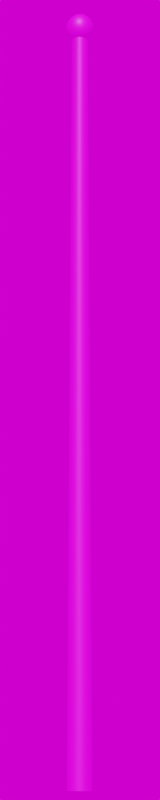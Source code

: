 # Source: Kleine_Glocke_3500.blend  (saved by Blender 3.4.6; exported with 4.5.12 LTS)
import bpy
from mathutils import Matrix  # noqa: F401  (used for matrix-valued properties, if any)

bpy.ops.wm.read_factory_settings(use_empty=True)
scene = bpy.context.scene
scene.name = 'Scene'

# ---- collections
col_collection = bpy.data.collections.new('Collection'); scene.collection.children.link(col_collection)

# ---- images (referenced by path relative to the original .blend; pixels are not part of the script)
import os
ASSET_DIR = os.environ.get("B2B_ASSET_DIR", "")  # directory of the original .blend (textures are referenced by path, not embedded)
HERE = os.path.dirname(os.path.abspath(__file__))  # packed textures are extracted next to this script under _unpacked/

def load_image(name, relpath, width, height, colorspace="sRGB"):
    """Load a texture the original file referenced (path relative to the .blend, or extracted next to this script)."""
    p = next((c for c in (os.path.join(HERE, relpath), os.path.join(ASSET_DIR, relpath)) if relpath and os.path.exists(c)), "")
    if p:
        img = bpy.data.images.load(p, check_existing=True)
        img.name = name
    else:  # same state as the original file: an image datablock whose file is absent (Cycles renders it pink)
        img = bpy.data.images.new(name, width, height)
        img.source = "FILE"
        img.filepath = "//" + (relpath or name)
    img.colorspace_settings.name = colorspace
    return img
img_dunkelgrau_jpg_010 = load_image('dunkelgrau.jpg.010', 'dunkelgrau.jpg', 1024, 1024, 'sRGB')
img_kloofendal_48d_partly_cloudy_puresky_8k_hdr = load_image('kloofendal_48d_partly_cloudy_puresky_8k.hdr', 'kloofendal_48d_partly_cloudy_puresky_8k.hdr', 1024, 1024, 'Linear Rec.709')

# ---- materials (node trees are filled in below, after node groups)
mat_dunkelgrau_011 = bpy.data.materials.new('dunkelgrau.011')
mat_dunkelgrau_011.roughness = 0.5

# ---- material node trees
mat_dunkelgrau_011.use_nodes = True; mat_dunkelgrau_011.node_tree.nodes.clear()
_N = mat_dunkelgrau_011.node_tree.nodes; _L = mat_dunkelgrau_011.node_tree.links
n0 = _N.new('ShaderNodeBsdfPrincipled'); n0.name = 'Principled BSDF'; n0.location = (1200, 0)
n0.distribution = 'GGX'
n0.subsurface_method = 'RANDOM_WALK_SKIN'
n0.inputs[3].default_value = 1.45
n0.inputs[27].default_value = (0.0, 0.0, 0.0, 1.0)
n0.inputs[28].default_value = 1.0
n1 = _N.new('ShaderNodeOutputMaterial'); n1.name = 'Material Output'; n1.location = (1500, 0)
n2 = _N.new('ShaderNodeTexImage'); n2.name = 'Image Texture'; n2.location = (600, 0)
n2.image = img_dunkelgrau_jpg_010
_L.new(n2.outputs[0], n0.inputs[0])
_L.new(n0.outputs[0], n1.inputs[0])
n1.is_active_output = True

# ---- world
world_world = bpy.data.worlds.new('World'); scene.world = world_world
world_world.use_nodes = True; world_world.node_tree.nodes.clear()
_N = world_world.node_tree.nodes; _L = world_world.node_tree.links
n0 = _N.new('ShaderNodeOutputWorld'); n0.name = 'World Output'; n0.location = (300, 300)
n1 = _N.new('ShaderNodeBackground'); n1.name = 'Background'; n1.location = (10, 300)
n2 = _N.new('ShaderNodeTexEnvironment'); n2.name = 'Environment Texture'; n2.location = (-280, 280)
n2.image = img_kloofendal_48d_partly_cloudy_puresky_8k_hdr
_L.new(n1.outputs[0], n0.inputs[0])
_L.new(n2.outputs[0], n1.inputs[0])
n0.is_active_output = True
world_world.color = (0.05088, 0.05088, 0.05088)
world_world.use_sun_shadow = False
world_world.sun_shadow_jitter_overblur = 0.0

# ---- cameras
cam_camera = bpy.data.cameras.new('Camera')
cam_camera.lens = 100.0

# ---- meshes
me_kleine_mastkugel_001 = bpy.data.meshes.new('kleine_Mastkugel.001')
me_kleine_mastkugel_001.from_pydata([(0.0, 0.06005, 3.526), (0.0, 0.065, 3.5), (0.0, 0.06005, 3.474), (0.0, 0.02487, 3.438), (0.009519, 0.02298, 3.562), (0.01759, 0.04246, 3.548), (0.02298, 0.05548, 3.526), (0.02487, 0.06005, 3.5), (0.02298, 0.05548, 3.474), (0.01759, 0.04246, 3.452), (0.009519, 0.02298, 3.438), (0.01759, 0.01759, 3.562), (0.0325, 0.0325, 3.548), (0.04246, 0.04246, 3.526), (0.04596, 0.04596, 3.5), (0.04246, 0.04246, 3.474), (0.0325, 0.0325, 3.452), (0.01759, 0.01759, 3.438), (0.02298, 0.009519, 3.562), (0.04246, 0.01759, 3.548), (0.05548, 0.02298, 3.526), (0.06005, 0.02487, 3.5), (0.05548, 0.02298, 3.474), (0.04246, 0.01759, 3.452), (0.02298, 0.009519, 3.438), (0.02487, 0.0, 3.562), (0.04596, 0.0, 3.548), (0.06005, 0.0, 3.526), (0.065, 0.0, 3.5), (0.06005, 0.0, 3.474), (0.04596, 0.0, 3.452), (0.02487, 0.0, 3.438), (0.02298, -0.009519, 3.562), (0.04246, -0.01759, 3.548), (0.05548, -0.02298, 3.526), (0.06005, -0.02487, 3.5), (0.05548, -0.02298, 3.474), (0.04246, -0.01759, 3.452), (0.02298, -0.009519, 3.438), (0.01759, -0.01759, 3.562), (0.0325, -0.0325, 3.548), (0.04246, -0.04246, 3.526), (0.04596, -0.04596, 3.5), (0.04246, -0.04246, 3.474), (0.0325, -0.0325, 3.452), (0.01759, -0.01759, 3.438), (0.009519, -0.02298, 3.562), (0.01759, -0.04246, 3.548), (0.02298, -0.05548, 3.526), (0.02487, -0.06005, 3.5), (0.02298, -0.05548, 3.474), (0.01759, -0.04246, 3.452), (0.009519, -0.02298, 3.438), (0.0, -0.02487, 3.562), (0.0, -0.04596, 3.548), (0.0, -0.06005, 3.526), (0.0, -0.065, 3.5), (0.0, -0.06005, 3.474), (0.0, -0.04596, 3.452), (0.0, -0.02487, 3.438), (0.0, 0.0, 3.568), (-0.009519, -0.02298, 3.562), (-0.01759, -0.04246, 3.548), (-0.02298, -0.05548, 3.526), (-0.02487, -0.06005, 3.5), (-0.02298, -0.05548, 3.474), (-0.01759, -0.04246, 3.452), (-0.009519, -0.02298, 3.438), (-0.01759, -0.01759, 3.562), (-0.0325, -0.0325, 3.548), (-0.04246, -0.04246, 3.526), (-0.04596, -0.04596, 3.5), (-0.04246, -0.04246, 3.474), (-0.0325, -0.0325, 3.452), (-0.01759, -0.01759, 3.438), (-0.02298, -0.009519, 3.562), (-0.04246, -0.01759, 3.548), (-0.05548, -0.02298, 3.526), (-0.06005, -0.02487, 3.5), (-0.05548, -0.02298, 3.474), (-0.04246, -0.01759, 3.452), (-0.02298, -0.009519, 3.438), (-0.02487, 0.0, 3.562), (-0.04596, 0.0, 3.548), (-0.06005, 0.0, 3.526), (-0.065, 0.0, 3.5), (-0.06005, 0.0, 3.474), (-0.04596, 0.0, 3.452), (-0.02487, 0.0, 3.438), (-0.02298, 0.009519, 3.562), (-0.04246, 0.01759, 3.548), (-0.05548, 0.02298, 3.526), (-0.06005, 0.02487, 3.5), (-0.05548, 0.02298, 3.474), (-0.04246, 0.01759, 3.452), (-0.02298, 0.009519, 3.438), (-0.01759, 0.01759, 3.562), (-0.0325, 0.0325, 3.548), (-0.04246, 0.04246, 3.526), (-0.04596, 0.04596, 3.5), (-0.04246, 0.04246, 3.474), (-0.0325, 0.0325, 3.452), (-0.01759, 0.01759, 3.438), (-0.009519, 0.02298, 3.562), (-0.01759, 0.04246, 3.548), (-0.02298, 0.05548, 3.526), (-0.02487, 0.06005, 3.5), (-0.02298, 0.05548, 3.474), (-0.01759, 0.04246, 3.452), (-0.009519, 0.02298, 3.438), (0.0, 0.02487, 3.562), (0.0, 0.04596, 3.548), (0.0, 0.04596, 3.452)], [], [(1, 8, 2), (111, 6, 0), (110, 60, 4), (112, 8, 9), (0, 7, 1), (111, 4, 5), (112, 10, 3), (8, 16, 9), (6, 14, 7), (4, 12, 5), (10, 16, 17), (7, 15, 8), (5, 13, 6), (4, 60, 11), (11, 19, 12), (16, 24, 17), (15, 21, 22), (12, 20, 13), (11, 60, 18), (16, 22, 23), (13, 21, 14), (23, 31, 24), (22, 28, 29), (19, 27, 20), (18, 60, 25), (22, 30, 23), (20, 28, 21), (18, 26, 19), (25, 60, 32), (29, 37, 30), (27, 35, 28), (25, 33, 26), (31, 37, 38), (28, 36, 29), (27, 33, 34), (36, 44, 37), (34, 42, 35), (32, 40, 33), (37, 45, 38), (35, 43, 36), (33, 41, 34), (32, 60, 39), (45, 51, 52), (43, 49, 50), (41, 47, 48), (39, 60, 46), (44, 50, 51), (41, 49, 42), (39, 47, 40), (49, 57, 50), (47, 55, 48), (46, 60, 53), (50, 58, 51), (48, 56, 49), (46, 54, 47), (51, 59, 52), (57, 66, 58), (55, 64, 56), (53, 62, 54), (58, 67, 59), (56, 65, 57), (55, 62, 63), (53, 60, 61), (63, 71, 64), (62, 68, 69), (66, 74, 67), (64, 72, 65), (63, 69, 70), (61, 60, 68), (65, 73, 66), (73, 81, 74), (72, 78, 79), (69, 77, 70), (68, 60, 75), (72, 80, 73), (70, 78, 71), (68, 76, 69), (77, 83, 84), (75, 60, 82), (79, 87, 80), (77, 85, 78), (75, 83, 76), (80, 88, 81), (79, 85, 86), (86, 94, 87), (84, 92, 85), (83, 89, 90), (88, 94, 95), (85, 93, 86), (83, 91, 84), (82, 60, 89), (89, 97, 90), (94, 102, 95), (93, 99, 100), (90, 98, 91), (89, 60, 96), (93, 101, 94), (91, 99, 92), (101, 109, 102), (99, 107, 100), (97, 105, 98), (96, 60, 103), (101, 107, 108), (98, 106, 99), (97, 103, 104), (103, 60, 110), (107, 112, 108), (106, 0, 1), (103, 111, 104), (108, 3, 109), (106, 2, 107), (104, 0, 105), (1, 7, 8), (111, 5, 6), (112, 2, 8), (0, 6, 7), (111, 110, 4), (112, 9, 10), (8, 15, 16), (6, 13, 14), (4, 11, 12), (10, 9, 16), (7, 14, 15), (5, 12, 13), (11, 18, 19), (16, 23, 24), (15, 14, 21), (12, 19, 20), (16, 15, 22), (13, 20, 21), (23, 30, 31), (22, 21, 28), (19, 26, 27), (22, 29, 30), (20, 27, 28), (18, 25, 26), (29, 36, 37), (27, 34, 35), (25, 32, 33), (31, 30, 37), (28, 35, 36), (27, 26, 33), (36, 43, 44), (34, 41, 42), (32, 39, 40), (37, 44, 45), (35, 42, 43), (33, 40, 41), (45, 44, 51), (43, 42, 49), (41, 40, 47), (44, 43, 50), (41, 48, 49), (39, 46, 47), (49, 56, 57), (47, 54, 55), (50, 57, 58), (48, 55, 56), (46, 53, 54), (51, 58, 59), (57, 65, 66), (55, 63, 64), (53, 61, 62), (58, 66, 67), (56, 64, 65), (55, 54, 62), (63, 70, 71), (62, 61, 68), (66, 73, 74), (64, 71, 72), (63, 62, 69), (65, 72, 73), (73, 80, 81), (72, 71, 78), (69, 76, 77), (72, 79, 80), (70, 77, 78), (68, 75, 76), (77, 76, 83), (79, 86, 87), (77, 84, 85), (75, 82, 83), (80, 87, 88), (79, 78, 85), (86, 93, 94), (84, 91, 92), (83, 82, 89), (88, 87, 94), (85, 92, 93), (83, 90, 91), (89, 96, 97), (94, 101, 102), (93, 92, 99), (90, 97, 98), (93, 100, 101), (91, 98, 99), (101, 108, 109), (99, 106, 107), (97, 104, 105), (101, 100, 107), (98, 105, 106), (97, 96, 103), (107, 2, 112), (106, 105, 0), (103, 110, 111), (108, 112, 3), (106, 1, 2), (104, 111, 0)])
me_kleine_mastkugel_001.polygons.foreach_set('use_smooth', [True] * 208)
_uv = me_kleine_mastkugel_001.uv_layers.new(name='UVMap')
_uv.uv.foreach_set('vector', [1.0, 0.4571, 0.9375, 0.3373, 1.0, 0.3373, 1.0, 0.7164, 0.9375, 0.5832, 1.0, 0.5832, 1.0, 0.8561, 1.061, 1.0, 0.9375, 0.8561, 1.0, 0.2222, 0.9375, 0.3373, 0.9375, 0.2222, 1.0, 0.5832, 0.9375, 0.4571, 1.0, 0.4571, 1.0, 0.7164, 0.9375, 0.8561, 0.9375, 0.7164, 1.0, 0.2222, 0.9375, 0.1103, 1.0, 0.1103, 0.9375, 0.3373, 0.875, 0.2222, 0.9375, 0.2222, 0.9375, 0.5832, 0.875, 0.4571, 0.9375, 0.4571, 0.9375, 0.8561, 0.875, 0.7164, 0.9375, 0.7164, 0.9375, 0.1103, 0.875, 0.2222, 0.875, 0.1103, 0.9375, 0.4571, 0.875, 0.3373, 0.9375, 0.3373, 0.9375, 0.7164, 0.875, 0.5832, 0.9375, 0.5832, 0.9375, 0.8561, 1.061, 1.0, 0.875, 0.8561, 0.875, 0.8561, 0.8125, 0.7164, 0.875, 0.7164, 0.875, 0.2222, 0.8125, 0.1103, 0.875, 0.1103, 0.875, 0.3373, 0.8125, 0.4571, 0.8125, 0.3373, 0.875, 0.7164, 0.8125, 0.5832, 0.875, 0.5832, 0.875, 0.8561, 1.061, 1.0, 0.8125, 0.8561, 0.875, 0.2222, 0.8125, 0.3373, 0.8125, 0.2222, 0.875, 0.5832, 0.8125, 0.4571, 0.875, 0.4571, 0.8125, 0.2222, 0.75, 0.1103, 0.8125, 0.1103, 0.8125, 0.3373, 0.75, 0.4571, 0.75, 0.3373, 0.8125, 0.7164, 0.75, 0.5832, 0.8125, 0.5832, 0.8125, 0.8561, 1.061, 1.0, 0.75, 0.8561, 0.8125, 0.3373, 0.75, 0.2222, 0.8125, 0.2222, 0.8125, 0.5832, 0.75, 0.4571, 0.8125, 0.4571, 0.8125, 0.8561, 0.75, 0.7164, 0.8125, 0.7164, 0.75, 0.8561, 1.061, 1.0, 0.6875, 0.8561, 0.75, 0.3373, 0.6875, 0.2222, 0.75, 0.2222, 0.75, 0.5832, 0.6875, 0.4571, 0.75, 0.4571, 0.75, 0.8561, 0.6875, 0.7164, 0.75, 0.7164, 0.75, 0.1103, 0.6875, 0.2222, 0.6875, 0.1103, 0.75, 0.4571, 0.6875, 0.3373, 0.75, 0.3373, 0.75, 0.5832, 0.6875, 0.7164, 0.6875, 0.5832, 0.6875, 0.3373, 0.625, 0.2222, 0.6875, 0.2222, 0.6875, 0.5832, 0.625, 0.4571, 0.6875, 0.4571, 0.6875, 0.8561, 0.625, 0.7164, 0.6875, 0.7164, 0.6875, 0.2222, 0.625, 0.1103, 0.6875, 0.1103, 0.6875, 0.4571, 0.625, 0.3373, 0.6875, 0.3373, 0.6875, 0.7164, 0.625, 0.5832, 0.6875, 0.5832, 0.6875, 0.8561, 1.061, 1.0, 0.625, 0.8561, 0.625, 0.1103, 0.5625, 0.2222, 0.5625, 0.1103, 0.625, 0.3373, 0.5625, 0.4571, 0.5625, 0.3373, 0.625, 0.5832, 0.5625, 0.7164, 0.5625, 0.5832, 0.625, 0.8561, 1.061, 1.0, 0.5625, 0.8561, 0.625, 0.2222, 0.5625, 0.3373, 0.5625, 0.2222, 0.625, 0.5832, 0.5625, 0.4571, 0.625, 0.4571, 0.625, 0.8561, 0.5625, 0.7164, 0.625, 0.7164, 0.5625, 0.4571, 0.5, 0.3373, 0.5625, 0.3373, 0.5625, 0.7164, 0.5, 0.5832, 0.5625, 0.5832, 0.5625, 0.8561, 1.061, 1.0, 0.5, 0.8561, 0.5625, 0.3373, 0.5, 0.2222, 0.5625, 0.2222, 0.5625, 0.5832, 0.5, 0.4571, 0.5625, 0.4571, 0.5625, 0.8561, 0.5, 0.7164, 0.5625, 0.7164, 0.5625, 0.2222, 0.5, 0.1103, 0.5625, 0.1103, 0.5, 0.3373, 0.4375, 0.2222, 0.5, 0.2222, 0.5, 0.5832, 0.4375, 0.4571, 0.5, 0.4571, 0.5, 0.8561, 0.4375, 0.7164, 0.5, 0.7164, 0.5, 0.2222, 0.4375, 0.1103, 0.5, 0.1103, 0.5, 0.4571, 0.4375, 0.3373, 0.5, 0.3373, 0.5, 0.5832, 0.4375, 0.7164, 0.4375, 0.5832, 0.5, 0.8561, 0.06083, 1.0, 0.4375, 0.8561, 0.4375, 0.5832, 0.375, 0.4571, 0.4375, 0.4571, 0.4375, 0.7164, 0.375, 0.8561, 0.375, 0.7164, 0.4375, 0.2222, 0.375, 0.1103, 0.4375, 0.1103, 0.4375, 0.4571, 0.375, 0.3373, 0.4375, 0.3373, 0.4375, 0.5832, 0.375, 0.7164, 0.375, 0.5832, 0.4375, 0.8561, 0.06083, 1.0, 0.375, 0.8561, 0.4375, 0.3373, 0.375, 0.2222, 0.4375, 0.2222, 0.375, 0.2222, 0.3125, 0.1103, 0.375, 0.1103, 0.375, 0.3373, 0.3125, 0.4571, 0.3125, 0.3373, 0.375, 0.7164, 0.3125, 0.5832, 0.375, 0.5832, 0.375, 0.8561, 0.06083, 1.0, 0.3125, 0.8561, 0.375, 0.3373, 0.3125, 0.2222, 0.375, 0.2222, 0.375, 0.5832, 0.3125, 0.4571, 0.375, 0.4571, 0.375, 0.8561, 0.3125, 0.7164, 0.375, 0.7164, 0.3125, 0.5832, 0.25, 0.7164, 0.25, 0.5832, 0.3125, 0.8561, 0.06083, 1.0, 0.25, 0.8561, 0.3125, 0.3373, 0.25, 0.2222, 0.3125, 0.2222, 0.3125, 0.5832, 0.25, 0.4571, 0.3125, 0.4571, 0.3125, 0.8561, 0.25, 0.7164, 0.3125, 0.7164, 0.3125, 0.2222, 0.25, 0.1103, 0.3125, 0.1103, 0.3125, 0.3373, 0.25, 0.4571, 0.25, 0.3373, 0.25, 0.3373, 0.1875, 0.2222, 0.25, 0.2222, 0.25, 0.5832, 0.1875, 0.4571, 0.25, 0.4571, 0.25, 0.7164, 0.1875, 0.8561, 0.1875, 0.7164, 0.25, 0.1103, 0.1875, 0.2222, 0.1875, 0.1103, 0.25, 0.4571, 0.1875, 0.3373, 0.25, 0.3373, 0.25, 0.7164, 0.1875, 0.5832, 0.25, 0.5832, 0.25, 0.8561, 0.06083, 1.0, 0.1875, 0.8561, 0.1875, 0.8561, 0.125, 0.7164, 0.1875, 0.7164, 0.1875, 0.2222, 0.125, 0.1103, 0.1875, 0.1103, 0.1875, 0.3373, 0.125, 0.4571, 0.125, 0.3373, 0.1875, 0.7164, 0.125, 0.5832, 0.1875, 0.5832, 0.1875, 0.8561, 0.06083, 1.0, 0.125, 0.8561, 0.1875, 0.3373, 0.125, 0.2222, 0.1875, 0.2222, 0.1875, 0.5832, 0.125, 0.4571, 0.1875, 0.4571, 0.125, 0.2222, 0.0625, 0.1103, 0.125, 0.1103, 0.125, 0.4571, 0.0625, 0.3373, 0.125, 0.3373, 0.125, 0.7164, 0.0625, 0.5832, 0.125, 0.5832, 0.125, 0.8561, 0.06083, 1.0, 0.0625, 0.8561, 0.125, 0.2222, 0.0625, 0.3373, 0.0625, 0.2222, 0.125, 0.5832, 0.0625, 0.4571, 0.125, 0.4571, 0.125, 0.7164, 0.0625, 0.8561, 0.0625, 0.7164, 1.062, 0.8561, 1.061, 1.0, 1.0, 0.8561, 1.062, 0.3373, 1.0, 0.2222, 1.062, 0.2222, 0.0625, 0.4571, 0.0, 0.5832, 0.0, 0.4571, 1.062, 0.8561, 1.0, 0.7164, 1.062, 0.7164, 1.062, 0.2222, 1.0, 0.1103, 1.062, 0.1103, 0.0625, 0.4571, 0.0, 0.3373, 0.0625, 0.3373, 1.062, 0.7164, 1.0, 0.5832, 1.062, 0.5832, 1.0, 0.4571, 0.9375, 0.4571, 0.9375, 0.3373, 1.0, 0.7164, 0.9375, 0.7164, 0.9375, 0.5832, 1.0, 0.2222, 1.0, 0.3373, 0.9375, 0.3373, 1.0, 0.5832, 0.9375, 0.5832, 0.9375, 0.4571, 1.0, 0.7164, 1.0, 0.8561, 0.9375, 0.8561, 1.0, 0.2222, 0.9375, 0.2222, 0.9375, 0.1103, 0.9375, 0.3373, 0.875, 0.3373, 0.875, 0.2222, 0.9375, 0.5832, 0.875, 0.5832, 0.875, 0.4571, 0.9375, 0.8561, 0.875, 0.8561, 0.875, 0.7164, 0.9375, 0.1103, 0.9375, 0.2222, 0.875, 0.2222, 0.9375, 0.4571, 0.875, 0.4571, 0.875, 0.3373, 0.9375, 0.7164, 0.875, 0.7164, 0.875, 0.5832, 0.875, 0.8561, 0.8125, 0.8561, 0.8125, 0.7164, 0.875, 0.2222, 0.8125, 0.2222, 0.8125, 0.1103, 0.875, 0.3373, 0.875, 0.4571, 0.8125, 0.4571, 0.875, 0.7164, 0.8125, 0.7164, 0.8125, 0.5832, 0.875, 0.2222, 0.875, 0.3373, 0.8125, 0.3373, 0.875, 0.5832, 0.8125, 0.5832, 0.8125, 0.4571, 0.8125, 0.2222, 0.75, 0.2222, 0.75, 0.1103, 0.8125, 0.3373, 0.8125, 0.4571, 0.75, 0.4571, 0.8125, 0.7164, 0.75, 0.7164, 0.75, 0.5832, 0.8125, 0.3373, 0.75, 0.3373, 0.75, 0.2222, 0.8125, 0.5832, 0.75, 0.5832, 0.75, 0.4571, 0.8125, 0.8561, 0.75, 0.8561, 0.75, 0.7164, 0.75, 0.3373, 0.6875, 0.3373, 0.6875, 0.2222, 0.75, 0.5832, 0.6875, 0.5832, 0.6875, 0.4571, 0.75, 0.8561, 0.6875, 0.8561, 0.6875, 0.7164, 0.75, 0.1103, 0.75, 0.2222, 0.6875, 0.2222, 0.75, 0.4571, 0.6875, 0.4571, 0.6875, 0.3373, 0.75, 0.5832, 0.75, 0.7164, 0.6875, 0.7164, 0.6875, 0.3373, 0.625, 0.3373, 0.625, 0.2222, 0.6875, 0.5832, 0.625, 0.5832, 0.625, 0.4571, 0.6875, 0.8561, 0.625, 0.8561, 0.625, 0.7164, 0.6875, 0.2222, 0.625, 0.2222, 0.625, 0.1103, 0.6875, 0.4571, 0.625, 0.4571, 0.625, 0.3373, 0.6875, 0.7164, 0.625, 0.7164, 0.625, 0.5832, 0.625, 0.1103, 0.625, 0.2222, 0.5625, 0.2222, 0.625, 0.3373, 0.625, 0.4571, 0.5625, 0.4571, 0.625, 0.5832, 0.625, 0.7164, 0.5625, 0.7164, 0.625, 0.2222, 0.625, 0.3373, 0.5625, 0.3373, 0.625, 0.5832, 0.5625, 0.5832, 0.5625, 0.4571, 0.625, 0.8561, 0.5625, 0.8561, 0.5625, 0.7164, 0.5625, 0.4571, 0.5, 0.4571, 0.5, 0.3373, 0.5625, 0.7164, 0.5, 0.7164, 0.5, 0.5832, 0.5625, 0.3373, 0.5, 0.3373, 0.5, 0.2222, 0.5625, 0.5832, 0.5, 0.5832, 0.5, 0.4571, 0.5625, 0.8561, 0.5, 0.8561, 0.5, 0.7164, 0.5625, 0.2222, 0.5, 0.2222, 0.5, 0.1103, 0.5, 0.3373, 0.4375, 0.3373, 0.4375, 0.2222, 0.5, 0.5832, 0.4375, 0.5832, 0.4375, 0.4571, 0.5, 0.8561, 0.4375, 0.8561, 0.4375, 0.7164, 0.5, 0.2222, 0.4375, 0.2222, 0.4375, 0.1103, 0.5, 0.4571, 0.4375, 0.4571, 0.4375, 0.3373, 0.5, 0.5832, 0.5, 0.7164, 0.4375, 0.7164, 0.4375, 0.5832, 0.375, 0.5832, 0.375, 0.4571, 0.4375, 0.7164, 0.4375, 0.8561, 0.375, 0.8561, 0.4375, 0.2222, 0.375, 0.2222, 0.375, 0.1103, 0.4375, 0.4571, 0.375, 0.4571, 0.375, 0.3373, 0.4375, 0.5832, 0.4375, 0.7164, 0.375, 0.7164, 0.4375, 0.3373, 0.375, 0.3373, 0.375, 0.2222, 0.375, 0.2222, 0.3125, 0.2222, 0.3125, 0.1103, 0.375, 0.3373, 0.375, 0.4571, 0.3125, 0.4571, 0.375, 0.7164, 0.3125, 0.7164, 0.3125, 0.5832, 0.375, 0.3373, 0.3125, 0.3373, 0.3125, 0.2222, 0.375, 0.5832, 0.3125, 0.5832, 0.3125, 0.4571, 0.375, 0.8561, 0.3125, 0.8561, 0.3125, 0.7164, 0.3125, 0.5832, 0.3125, 0.7164, 0.25, 0.7164, 0.3125, 0.3373, 0.25, 0.3373, 0.25, 0.2222, 0.3125, 0.5832, 0.25, 0.5832, 0.25, 0.4571, 0.3125, 0.8561, 0.25, 0.8561, 0.25, 0.7164, 0.3125, 0.2222, 0.25, 0.2222, 0.25, 0.1103, 0.3125, 0.3373, 0.3125, 0.4571, 0.25, 0.4571, 0.25, 0.3373, 0.1875, 0.3373, 0.1875, 0.2222, 0.25, 0.5832, 0.1875, 0.5832, 0.1875, 0.4571, 0.25, 0.7164, 0.25, 0.8561, 0.1875, 0.8561, 0.25, 0.1103, 0.25, 0.2222, 0.1875, 0.2222, 0.25, 0.4571, 0.1875, 0.4571, 0.1875, 0.3373, 0.25, 0.7164, 0.1875, 0.7164, 0.1875, 0.5832, 0.1875, 0.8561, 0.125, 0.8561, 0.125, 0.7164, 0.1875, 0.2222, 0.125, 0.2222, 0.125, 0.1103, 0.1875, 0.3373, 0.1875, 0.4571, 0.125, 0.4571, 0.1875, 0.7164, 0.125, 0.7164, 0.125, 0.5832, 0.1875, 0.3373, 0.125, 0.3373, 0.125, 0.2222, 0.1875, 0.5832, 0.125, 0.5832, 0.125, 0.4571, 0.125, 0.2222, 0.0625, 0.2222, 0.0625, 0.1103, 0.125, 0.4571, 0.0625, 0.4571, 0.0625, 0.3373, 0.125, 0.7164, 0.0625, 0.7164, 0.0625, 0.5832, 0.125, 0.2222, 0.125, 0.3373, 0.0625, 0.3373, 0.125, 0.5832, 0.0625, 0.5832, 0.0625, 0.4571, 0.125, 0.7164, 0.125, 0.8561, 0.0625, 0.8561, 1.062, 0.3373, 1.0, 0.3373, 1.0, 0.2222, 0.0625, 0.4571, 0.0625, 0.5832, 0.0, 0.5832, 1.062, 0.8561, 1.0, 0.8561, 1.0, 0.7164, 1.062, 0.2222, 1.0, 0.2222, 1.0, 0.1103, 0.0625, 0.4571, 0.0, 0.4571, 0.0, 0.3373, 1.062, 0.7164, 1.0, 0.7164, 1.0, 0.5832])
me_kleine_mastkugel_001.materials.append(mat_dunkelgrau_011)
me_kleine_mastkugel_001.update()
me_kleine_mastkugel_001.normals_split_custom_set([tuple(v) for v in zip(*[iter([2.569e-07, 1.0, 5.668e-07, 0.3567, 0.8612, -0.362, -5.713e-06, 0.9322, -0.362, 3.303e-06, 0.7322, 0.6811, 0.3567, 0.8612, 0.3621, -5.414e-08, 0.9322, 0.362, 2.293e-07, 0.4163, 0.9092, -6.19e-09, -1.238e-09, 1.0, 0.1593, 0.3845, 0.9093, -1.829e-06, 0.7321, -0.6812, 0.3567, 0.8612, -0.362, 0.2802, 0.6764, -0.6811, -5.414e-08, 0.9322, 0.362, 0.3827, 0.9239, -1.834e-06, 2.569e-07, 1.0, 5.668e-07, 3.303e-06, 0.7322, 0.6811, 0.1593, 0.3845, 0.9093, 0.2802, 0.6764, 0.6812, -1.829e-06, 0.7321, -0.6812, 0.2183, 0.5271, -0.8213, -9.838e-06, 0.5705, -0.8213, 0.3567, 0.8612, -0.362, 0.5177, 0.5177, -0.6811, 0.2802, 0.6764, -0.6811, 0.3567, 0.8612, 0.3621, 0.7071, 0.7071, -3.648e-06, 0.3827, 0.9239, -1.834e-06, 0.1593, 0.3845, 0.9093, 0.5177, 0.5177, 0.6812, 0.2802, 0.6764, 0.6812, 0.2183, 0.5271, -0.8213, 0.5177, 0.5177, -0.6811, 0.4034, 0.4034, -0.8213, 0.3827, 0.9239, -1.834e-06, 0.6591, 0.6591, -0.362, 0.3567, 0.8612, -0.362, 0.2802, 0.6764, 0.6812, 0.6592, 0.6591, 0.362, 0.3567, 0.8612, 0.3621, 0.1593, 0.3845, 0.9093, -6.19e-09, -1.238e-09, 1.0, 0.2944, 0.2944, 0.9092, 0.2944, 0.2944, 0.9092, 0.6765, 0.2802, 0.6811, 0.5177, 0.5177, 0.6812, 0.5177, 0.5177, -0.6811, 0.5271, 0.2183, -0.8213, 0.4034, 0.4034, -0.8213, 0.6591, 0.6591, -0.362, 0.9239, 0.3827, -1.39e-06, 0.8612, 0.3567, -0.3621, 0.5177, 0.5177, 0.6812, 0.8612, 0.3567, 0.3621, 0.6592, 0.6591, 0.362, 0.2944, 0.2944, 0.9092, -6.19e-09, -1.238e-09, 1.0, 0.3846, 0.1593, 0.9092, 0.5177, 0.5177, -0.6811, 0.8612, 0.3567, -0.3621, 0.6764, 0.2802, -0.6811, 0.6592, 0.6591, 0.362, 0.9239, 0.3827, -1.39e-06, 0.7071, 0.7071, -3.648e-06, 0.6764, 0.2802, -0.6811, 0.5705, 3.009e-07, -0.8213, 0.5271, 0.2183, -0.8213, 0.8612, 0.3567, -0.3621, 1.0, -1.521e-06, 6.348e-07, 0.9322, 6.294e-09, -0.362, 0.6765, 0.2802, 0.6811, 0.9322, -3.968e-06, 0.362, 0.8612, 0.3567, 0.3621, 0.3846, 0.1593, 0.9092, -6.19e-09, -1.238e-09, 1.0, 0.4162, -1.101e-06, 0.9093, 0.8612, 0.3567, -0.3621, 0.7322, 3.225e-06, -0.6811, 0.6764, 0.2802, -0.6811, 0.8612, 0.3567, 0.3621, 1.0, -1.521e-06, 6.348e-07, 0.9239, 0.3827, -1.39e-06, 0.3846, 0.1593, 0.9092, 0.7322, -1.593e-06, 0.6811, 0.6765, 0.2802, 0.6811, 0.4162, -1.101e-06, 0.9093, -6.19e-09, -1.238e-09, 1.0, 0.3846, -0.1593, 0.9092, 0.9322, 6.294e-09, -0.362, 0.6765, -0.2802, -0.6811, 0.7322, 3.225e-06, -0.6811, 0.9322, -3.968e-06, 0.362, 0.9239, -0.3827, -3.537e-06, 1.0, -1.521e-06, 6.348e-07, 0.4162, -1.101e-06, 0.9093, 0.6765, -0.2802, 0.6811, 0.7322, -1.593e-06, 0.6811, 0.5705, 3.009e-07, -0.8213, 0.6765, -0.2802, -0.6811, 0.5271, -0.2183, -0.8213, 1.0, -1.521e-06, 6.348e-07, 0.8612, -0.3567, -0.3621, 0.9322, 6.294e-09, -0.362, 0.9322, -3.968e-06, 0.362, 0.6765, -0.2802, 0.6811, 0.8612, -0.3567, 0.3622, 0.8612, -0.3567, -0.3621, 0.5177, -0.5177, -0.6811, 0.6765, -0.2802, -0.6811, 0.8612, -0.3567, 0.3622, 0.7071, -0.7071, -3.527e-06, 0.9239, -0.3827, -3.537e-06, 0.3846, -0.1593, 0.9092, 0.5177, -0.5177, 0.6812, 0.6765, -0.2802, 0.6811, 0.6765, -0.2802, -0.6811, 0.4034, -0.4034, -0.8213, 0.5271, -0.2183, -0.8213, 0.9239, -0.3827, -3.537e-06, 0.6592, -0.6592, -0.3619, 0.8612, -0.3567, -0.3621, 0.6765, -0.2802, 0.6811, 0.6592, -0.6592, 0.362, 0.8612, -0.3567, 0.3622, 0.3846, -0.1593, 0.9092, -6.19e-09, -1.238e-09, 1.0, 0.2944, -0.2944, 0.9092, 0.4034, -0.4034, -0.8213, 0.2802, -0.6765, -0.6811, 0.2183, -0.5271, -0.8213, 0.6592, -0.6592, -0.3619, 0.3827, -0.9239, -3.723e-06, 0.3567, -0.8612, -0.3621, 0.6592, -0.6592, 0.362, 0.2802, -0.6765, 0.6811, 0.3567, -0.8612, 0.3621, 0.2944, -0.2944, 0.9092, -6.19e-09, -1.238e-09, 1.0, 0.1593, -0.3846, 0.9093, 0.5177, -0.5177, -0.6811, 0.3567, -0.8612, -0.3621, 0.2802, -0.6765, -0.6811, 0.6592, -0.6592, 0.362, 0.3827, -0.9239, -3.723e-06, 0.7071, -0.7071, -3.527e-06, 0.2944, -0.2944, 0.9092, 0.2802, -0.6765, 0.6811, 0.5177, -0.5177, 0.6812, 0.3827, -0.9239, -3.723e-06, 3.989e-06, -0.9322, -0.362, 0.3567, -0.8612, -0.3621, 0.2802, -0.6765, 0.6811, -3.81e-06, -0.9322, 0.362, 0.3567, -0.8612, 0.3621, 0.1593, -0.3846, 0.9093, -6.19e-09, -1.238e-09, 1.0, -1.223e-06, -0.4162, 0.9093, 0.3567, -0.8612, -0.3621, 4.974e-06, -0.7322, -0.6811, 0.2802, -0.6765, -0.6811, 0.3567, -0.8612, 0.3621, 5.038e-09, -1.0, -2.015e-08, 0.3827, -0.9239, -3.723e-06, 0.1593, -0.3846, 0.9093, -1.869e-06, -0.7322, 0.6811, 0.2802, -0.6765, 0.6811, 0.2802, -0.6765, -0.6811, 9.838e-06, -0.5705, -0.8213, 0.2183, -0.5271, -0.8213, 3.989e-06, -0.9322, -0.362, -0.2802, -0.6765, -0.6811, 4.974e-06, -0.7322, -0.6811, -3.81e-06, -0.9322, 0.362, -0.3827, -0.9239, -1.834e-06, 5.038e-09, -1.0, -2.015e-08, -1.223e-06, -0.4162, 0.9093, -0.2802, -0.6764, 0.6811, -1.869e-06, -0.7322, 0.6811, 4.974e-06, -0.7322, -0.6811, -0.2183, -0.5271, -0.8213, 9.838e-06, -0.5705, -0.8213, 5.038e-09, -1.0, -2.015e-08, -0.3567, -0.8612, -0.3621, 3.989e-06, -0.9322, -0.362, -3.81e-06, -0.9322, 0.362, -0.2802, -0.6764, 0.6811, -0.3567, -0.8612, 0.362, -1.223e-06, -0.4162, 0.9093, -6.19e-09, -1.238e-09, 1.0, -0.1593, -0.3846, 0.9092, -0.3567, -0.8612, 0.362, -0.7071, -0.7071, -3.648e-06, -0.3827, -0.9239, -1.834e-06, -0.2802, -0.6764, 0.6811, -0.2944, -0.2944, 0.9092, -0.5177, -0.5177, 0.6811, -0.2802, -0.6765, -0.6811, -0.4034, -0.4034, -0.8213, -0.2183, -0.5271, -0.8213, -0.3827, -0.9239, -1.834e-06, -0.6591, -0.6591, -0.362, -0.3567, -0.8612, -0.3621, -0.3567, -0.8612, 0.362, -0.5177, -0.5177, 0.6811, -0.6592, -0.6592, 0.362, -0.1593, -0.3846, 0.9092, -6.19e-09, -1.238e-09, 1.0, -0.2944, -0.2944, 0.9092, -0.3567, -0.8612, -0.3621, -0.5177, -0.5177, -0.6812, -0.2802, -0.6765, -0.6811, -0.5177, -0.5177, -0.6812, -0.5271, -0.2183, -0.8213, -0.4034, -0.4034, -0.8213, -0.6591, -0.6591, -0.362, -0.9239, -0.3827, -1.39e-06, -0.8612, -0.3567, -0.3622, -0.5177, -0.5177, 0.6811, -0.8612, -0.3567, 0.362, -0.6592, -0.6592, 0.362, -0.2944, -0.2944, 0.9092, -6.19e-09, -1.238e-09, 1.0, -0.3846, -0.1593, 0.9092, -0.6591, -0.6591, -0.362, -0.6765, -0.2802, -0.6811, -0.5177, -0.5177, -0.6812, -0.6592, -0.6592, 0.362, -0.9239, -0.3827, -1.39e-06, -0.7071, -0.7071, -3.648e-06, -0.2944, -0.2944, 0.9092, -0.6765, -0.2802, 0.6811, -0.5177, -0.5177, 0.6811, -0.8612, -0.3567, 0.362, -0.7322, 2.711e-07, 0.6811, -0.9322, 3.971e-06, 0.3621, -0.3846, -0.1593, 0.9092, -6.19e-09, -1.238e-09, 1.0, -0.4163, -3.277e-08, 0.9092, -0.8612, -0.3567, -0.3622, -0.7322, -3.225e-06, -0.6811, -0.6765, -0.2802, -0.6811, -0.8612, -0.3567, 0.362, -1.0, 1.521e-06, 6.222e-07, -0.9239, -0.3827, -1.39e-06, -0.3846, -0.1593, 0.9092, -0.7322, 2.711e-07, 0.6811, -0.6765, -0.2802, 0.6811, -0.6765, -0.2802, -0.6811, -0.5705, -3.009e-07, -0.8213, -0.5271, -0.2183, -0.8213, -0.8612, -0.3567, -0.3622, -1.0, 1.521e-06, 6.222e-07, -0.9322, -6.294e-09, -0.362, -0.9322, -6.294e-09, -0.362, -0.6765, 0.2802, -0.6811, -0.7322, -3.225e-06, -0.6811, -0.9322, 3.971e-06, 0.3621, -0.9239, 0.3827, 2e-06, -1.0, 1.521e-06, 6.222e-07, -0.7322, 2.711e-07, 0.6811, -0.3845, 0.1593, 0.9093, -0.6765, 0.2802, 0.6811, -0.5705, -3.009e-07, -0.8213, -0.6765, 0.2802, -0.6811, -0.5271, 0.2183, -0.8213, -1.0, 1.521e-06, 6.222e-07, -0.8612, 0.3567, -0.3621, -0.9322, -6.294e-09, -0.362, -0.7322, 2.711e-07, 0.6811, -0.8612, 0.3567, 0.3621, -0.9322, 3.971e-06, 0.3621, -0.4163, -3.277e-08, 0.9092, -6.19e-09, -1.238e-09, 1.0, -0.3845, 0.1593, 0.9093, -0.3845, 0.1593, 0.9093, -0.5177, 0.5177, 0.6812, -0.6765, 0.2802, 0.6811, -0.6765, 0.2802, -0.6811, -0.4034, 0.4034, -0.8213, -0.5271, 0.2183, -0.8213, -0.8612, 0.3567, -0.3621, -0.7071, 0.7071, 2.824e-06, -0.6591, 0.6591, -0.3621, -0.6765, 0.2802, 0.6811, -0.6591, 0.6591, 0.3621, -0.8612, 0.3567, 0.3621, -0.3845, 0.1593, 0.9093, -6.19e-09, -1.238e-09, 1.0, -0.2944, 0.2944, 0.9092, -0.8612, 0.3567, -0.3621, -0.5177, 0.5177, -0.6812, -0.6765, 0.2802, -0.6811, -0.8612, 0.3567, 0.3621, -0.7071, 0.7071, 2.824e-06, -0.9239, 0.3827, 2e-06, -0.5177, 0.5177, -0.6812, -0.2183, 0.5271, -0.8213, -0.4034, 0.4034, -0.8213, -0.7071, 0.7071, 2.824e-06, -0.3567, 0.8612, -0.3622, -0.6591, 0.6591, -0.3621, -0.5177, 0.5177, 0.6812, -0.3567, 0.8612, 0.3621, -0.6591, 0.6591, 0.3621, -0.2944, 0.2944, 0.9092, -6.19e-09, -1.238e-09, 1.0, -0.1593, 0.3846, 0.9092, -0.5177, 0.5177, -0.6812, -0.3567, 0.8612, -0.3622, -0.2802, 0.6764, -0.6811, -0.6591, 0.6591, 0.3621, -0.3827, 0.9239, 5.839e-06, -0.7071, 0.7071, 2.824e-06, -0.5177, 0.5177, 0.6812, -0.1593, 0.3846, 0.9092, -0.2802, 0.6765, 0.6811, -0.1593, 0.3846, 0.9092, -6.19e-09, -1.238e-09, 1.0, 2.293e-07, 0.4163, 0.9092, -0.3567, 0.8612, -0.3622, -1.829e-06, 0.7321, -0.6812, -0.2802, 0.6764, -0.6811, -0.3827, 0.9239, 5.839e-06, -5.414e-08, 0.9322, 0.362, 2.569e-07, 1.0, 5.668e-07, -0.1593, 0.3846, 0.9092, 3.303e-06, 0.7322, 0.6811, -0.2802, 0.6765, 0.6811, -0.2802, 0.6764, -0.6811, -9.838e-06, 0.5705, -0.8213, -0.2183, 0.5271, -0.8213, -0.3827, 0.9239, 5.839e-06, -5.713e-06, 0.9322, -0.362, -0.3567, 0.8612, -0.3622, -0.2802, 0.6765, 0.6811, -5.414e-08, 0.9322, 0.362, -0.3567, 0.8612, 0.3621, 2.569e-07, 1.0, 5.668e-07, 0.3827, 0.9239, -1.834e-06, 0.3567, 0.8612, -0.362, 3.303e-06, 0.7322, 0.6811, 0.2802, 0.6764, 0.6812, 0.3567, 0.8612, 0.3621, -1.829e-06, 0.7321, -0.6812, -5.713e-06, 0.9322, -0.362, 0.3567, 0.8612, -0.362, -5.414e-08, 0.9322, 0.362, 0.3567, 0.8612, 0.3621, 0.3827, 0.9239, -1.834e-06, 3.303e-06, 0.7322, 0.6811, 2.293e-07, 0.4163, 0.9092, 0.1593, 0.3845, 0.9093, -1.829e-06, 0.7321, -0.6812, 0.2802, 0.6764, -0.6811, 0.2183, 0.5271, -0.8213, 0.3567, 0.8612, -0.362, 0.6591, 0.6591, -0.362, 0.5177, 0.5177, -0.6811, 0.3567, 0.8612, 0.3621, 0.6592, 0.6591, 0.362, 0.7071, 0.7071, -3.648e-06, 0.1593, 0.3845, 0.9093, 0.2944, 0.2944, 0.9092, 0.5177, 0.5177, 0.6812, 0.2183, 0.5271, -0.8213, 0.2802, 0.6764, -0.6811, 0.5177, 0.5177, -0.6811, 0.3827, 0.9239, -1.834e-06, 0.7071, 0.7071, -3.648e-06, 0.6591, 0.6591, -0.362, 0.2802, 0.6764, 0.6812, 0.5177, 0.5177, 0.6812, 0.6592, 0.6591, 0.362, 0.2944, 0.2944, 0.9092, 0.3846, 0.1593, 0.9092, 0.6765, 0.2802, 0.6811, 0.5177, 0.5177, -0.6811, 0.6764, 0.2802, -0.6811, 0.5271, 0.2183, -0.8213, 0.6591, 0.6591, -0.362, 0.7071, 0.7071, -3.648e-06, 0.9239, 0.3827, -1.39e-06, 0.5177, 0.5177, 0.6812, 0.6765, 0.2802, 0.6811, 0.8612, 0.3567, 0.3621, 0.5177, 0.5177, -0.6811, 0.6591, 0.6591, -0.362, 0.8612, 0.3567, -0.3621, 0.6592, 0.6591, 0.362, 0.8612, 0.3567, 0.3621, 0.9239, 0.3827, -1.39e-06, 0.6764, 0.2802, -0.6811, 0.7322, 3.225e-06, -0.6811, 0.5705, 3.009e-07, -0.8213, 0.8612, 0.3567, -0.3621, 0.9239, 0.3827, -1.39e-06, 1.0, -1.521e-06, 6.348e-07, 0.6765, 0.2802, 0.6811, 0.7322, -1.593e-06, 0.6811, 0.9322, -3.968e-06, 0.362, 0.8612, 0.3567, -0.3621, 0.9322, 6.294e-09, -0.362, 0.7322, 3.225e-06, -0.6811, 0.8612, 0.3567, 0.3621, 0.9322, -3.968e-06, 0.362, 1.0, -1.521e-06, 6.348e-07, 0.3846, 0.1593, 0.9092, 0.4162, -1.101e-06, 0.9093, 0.7322, -1.593e-06, 0.6811, 0.9322, 6.294e-09, -0.362, 0.8612, -0.3567, -0.3621, 0.6765, -0.2802, -0.6811, 0.9322, -3.968e-06, 0.362, 0.8612, -0.3567, 0.3622, 0.9239, -0.3827, -3.537e-06, 0.4162, -1.101e-06, 0.9093, 0.3846, -0.1593, 0.9092, 0.6765, -0.2802, 0.6811, 0.5705, 3.009e-07, -0.8213, 0.7322, 3.225e-06, -0.6811, 0.6765, -0.2802, -0.6811, 1.0, -1.521e-06, 6.348e-07, 0.9239, -0.3827, -3.537e-06, 0.8612, -0.3567, -0.3621, 0.9322, -3.968e-06, 0.362, 0.7322, -1.593e-06, 0.6811, 0.6765, -0.2802, 0.6811, 0.8612, -0.3567, -0.3621, 0.6592, -0.6592, -0.3619, 0.5177, -0.5177, -0.6811, 0.8612, -0.3567, 0.3622, 0.6592, -0.6592, 0.362, 0.7071, -0.7071, -3.527e-06, 0.3846, -0.1593, 0.9092, 0.2944, -0.2944, 0.9092, 0.5177, -0.5177, 0.6812, 0.6765, -0.2802, -0.6811, 0.5177, -0.5177, -0.6811, 0.4034, -0.4034, -0.8213, 0.9239, -0.3827, -3.537e-06, 0.7071, -0.7071, -3.527e-06, 0.6592, -0.6592, -0.3619, 0.6765, -0.2802, 0.6811, 0.5177, -0.5177, 0.6812, 0.6592, -0.6592, 0.362, 0.4034, -0.4034, -0.8213, 0.5177, -0.5177, -0.6811, 0.2802, -0.6765, -0.6811, 0.6592, -0.6592, -0.3619, 0.7071, -0.7071, -3.527e-06, 0.3827, -0.9239, -3.723e-06, 0.6592, -0.6592, 0.362, 0.5177, -0.5177, 0.6812, 0.2802, -0.6765, 0.6811, 0.5177, -0.5177, -0.6811, 0.6592, -0.6592, -0.3619, 0.3567, -0.8612, -0.3621, 0.6592, -0.6592, 0.362, 0.3567, -0.8612, 0.3621, 0.3827, -0.9239, -3.723e-06, 0.2944, -0.2944, 0.9092, 0.1593, -0.3846, 0.9093, 0.2802, -0.6765, 0.6811, 0.3827, -0.9239, -3.723e-06, 5.038e-09, -1.0, -2.015e-08, 3.989e-06, -0.9322, -0.362, 0.2802, -0.6765, 0.6811, -1.869e-06, -0.7322, 0.6811, -3.81e-06, -0.9322, 0.362, 0.3567, -0.8612, -0.3621, 3.989e-06, -0.9322, -0.362, 4.974e-06, -0.7322, -0.6811, 0.3567, -0.8612, 0.3621, -3.81e-06, -0.9322, 0.362, 5.038e-09, -1.0, -2.015e-08, 0.1593, -0.3846, 0.9093, -1.223e-06, -0.4162, 0.9093, -1.869e-06, -0.7322, 0.6811, 0.2802, -0.6765, -0.6811, 4.974e-06, -0.7322, -0.6811, 9.838e-06, -0.5705, -0.8213, 3.989e-06, -0.9322, -0.362, -0.3567, -0.8612, -0.3621, -0.2802, -0.6765, -0.6811, -3.81e-06, -0.9322, 0.362, -0.3567, -0.8612, 0.362, -0.3827, -0.9239, -1.834e-06, -1.223e-06, -0.4162, 0.9093, -0.1593, -0.3846, 0.9092, -0.2802, -0.6764, 0.6811, 4.974e-06, -0.7322, -0.6811, -0.2802, -0.6765, -0.6811, -0.2183, -0.5271, -0.8213, 5.038e-09, -1.0, -2.015e-08, -0.3827, -0.9239, -1.834e-06, -0.3567, -0.8612, -0.3621, -3.81e-06, -0.9322, 0.362, -1.869e-06, -0.7322, 0.6811, -0.2802, -0.6764, 0.6811, -0.3567, -0.8612, 0.362, -0.6592, -0.6592, 0.362, -0.7071, -0.7071, -3.648e-06, -0.2802, -0.6764, 0.6811, -0.1593, -0.3846, 0.9092, -0.2944, -0.2944, 0.9092, -0.2802, -0.6765, -0.6811, -0.5177, -0.5177, -0.6812, -0.4034, -0.4034, -0.8213, -0.3827, -0.9239, -1.834e-06, -0.7071, -0.7071, -3.648e-06, -0.6591, -0.6591, -0.362, -0.3567, -0.8612, 0.362, -0.2802, -0.6764, 0.6811, -0.5177, -0.5177, 0.6811, -0.3567, -0.8612, -0.3621, -0.6591, -0.6591, -0.362, -0.5177, -0.5177, -0.6812, -0.5177, -0.5177, -0.6812, -0.6765, -0.2802, -0.6811, -0.5271, -0.2183, -0.8213, -0.6591, -0.6591, -0.362, -0.7071, -0.7071, -3.648e-06, -0.9239, -0.3827, -1.39e-06, -0.5177, -0.5177, 0.6811, -0.6765, -0.2802, 0.6811, -0.8612, -0.3567, 0.362, -0.6591, -0.6591, -0.362, -0.8612, -0.3567, -0.3622, -0.6765, -0.2802, -0.6811, -0.6592, -0.6592, 0.362, -0.8612, -0.3567, 0.362, -0.9239, -0.3827, -1.39e-06, -0.2944, -0.2944, 0.9092, -0.3846, -0.1593, 0.9092, -0.6765, -0.2802, 0.6811, -0.8612, -0.3567, 0.362, -0.6765, -0.2802, 0.6811, -0.7322, 2.711e-07, 0.6811, -0.8612, -0.3567, -0.3622, -0.9322, -6.294e-09, -0.362, -0.7322, -3.225e-06, -0.6811, -0.8612, -0.3567, 0.362, -0.9322, 3.971e-06, 0.3621, -1.0, 1.521e-06, 6.222e-07, -0.3846, -0.1593, 0.9092, -0.4163, -3.277e-08, 0.9092, -0.7322, 2.711e-07, 0.6811, -0.6765, -0.2802, -0.6811, -0.7322, -3.225e-06, -0.6811, -0.5705, -3.009e-07, -0.8213, -0.8612, -0.3567, -0.3622, -0.9239, -0.3827, -1.39e-06, -1.0, 1.521e-06, 6.222e-07, -0.9322, -6.294e-09, -0.362, -0.8612, 0.3567, -0.3621, -0.6765, 0.2802, -0.6811, -0.9322, 3.971e-06, 0.3621, -0.8612, 0.3567, 0.3621, -0.9239, 0.3827, 2e-06, -0.7322, 2.711e-07, 0.6811, -0.4163, -3.277e-08, 0.9092, -0.3845, 0.1593, 0.9093, -0.5705, -3.009e-07, -0.8213, -0.7322, -3.225e-06, -0.6811, -0.6765, 0.2802, -0.6811, -1.0, 1.521e-06, 6.222e-07, -0.9239, 0.3827, 2e-06, -0.8612, 0.3567, -0.3621, -0.7322, 2.711e-07, 0.6811, -0.6765, 0.2802, 0.6811, -0.8612, 0.3567, 0.3621, -0.3845, 0.1593, 0.9093, -0.2944, 0.2944, 0.9092, -0.5177, 0.5177, 0.6812, -0.6765, 0.2802, -0.6811, -0.5177, 0.5177, -0.6812, -0.4034, 0.4034, -0.8213, -0.8612, 0.3567, -0.3621, -0.9239, 0.3827, 2e-06, -0.7071, 0.7071, 2.824e-06, -0.6765, 0.2802, 0.6811, -0.5177, 0.5177, 0.6812, -0.6591, 0.6591, 0.3621, -0.8612, 0.3567, -0.3621, -0.6591, 0.6591, -0.3621, -0.5177, 0.5177, -0.6812, -0.8612, 0.3567, 0.3621, -0.6591, 0.6591, 0.3621, -0.7071, 0.7071, 2.824e-06, -0.5177, 0.5177, -0.6812, -0.2802, 0.6764, -0.6811, -0.2183, 0.5271, -0.8213, -0.7071, 0.7071, 2.824e-06, -0.3827, 0.9239, 5.839e-06, -0.3567, 0.8612, -0.3622, -0.5177, 0.5177, 0.6812, -0.2802, 0.6765, 0.6811, -0.3567, 0.8612, 0.3621, -0.5177, 0.5177, -0.6812, -0.6591, 0.6591, -0.3621, -0.3567, 0.8612, -0.3622, -0.6591, 0.6591, 0.3621, -0.3567, 0.8612, 0.3621, -0.3827, 0.9239, 5.839e-06, -0.5177, 0.5177, 0.6812, -0.2944, 0.2944, 0.9092, -0.1593, 0.3846, 0.9092, -0.3567, 0.8612, -0.3622, -5.713e-06, 0.9322, -0.362, -1.829e-06, 0.7321, -0.6812, -0.3827, 0.9239, 5.839e-06, -0.3567, 0.8612, 0.3621, -5.414e-08, 0.9322, 0.362, -0.1593, 0.3846, 0.9092, 2.293e-07, 0.4163, 0.9092, 3.303e-06, 0.7322, 0.6811, -0.2802, 0.6764, -0.6811, -1.829e-06, 0.7321, -0.6812, -9.838e-06, 0.5705, -0.8213, -0.3827, 0.9239, 5.839e-06, 2.569e-07, 1.0, 5.668e-07, -5.713e-06, 0.9322, -0.362, -0.2802, 0.6765, 0.6811, 3.303e-06, 0.7322, 0.6811, -5.414e-08, 0.9322, 0.362])] * 3)])
me_mast_3_5m_metalogalva = bpy.data.meshes.new('Mast_3,5m_Metalogalva')
me_mast_3_5m_metalogalva.from_pydata([(0.0, 0.038, 3.5), (0.0, 0.058, 0.0), (-0.01454, 0.03511, 3.5), (-0.0222, 0.05359, 0.0), (-0.02687, 0.02687, 3.5), (-0.04101, 0.04101, 0.0), (-0.03511, 0.01454, 3.5), (-0.05359, 0.0222, 0.0), (-0.038, 0.0, 3.5), (-0.058, 0.0, 0.0), (-0.03511, -0.01454, 3.5), (-0.05359, -0.0222, 0.0), (-0.02687, -0.02687, 3.5), (-0.04101, -0.04101, 0.0), (-0.01454, -0.03511, 3.5), (-0.0222, -0.05359, 0.0), (0.0, -0.038, 3.5), (0.0, -0.058, 0.0), (0.01454, -0.03511, 3.5), (0.0222, -0.05359, 0.0), (0.02687, -0.02687, 3.5), (0.04101, -0.04101, 0.0), (0.03511, -0.01454, 3.5), (0.05359, -0.0222, 0.0), (0.038, 0.0, 3.5), (0.058, 0.0, 0.0), (0.03511, 0.01454, 3.5), (0.05359, 0.0222, 0.0), (0.02687, 0.02687, 3.5), (0.04101, 0.04101, 0.0), (0.01454, 0.03511, 3.5), (0.0222, 0.05359, 0.0)], [], [(1, 2, 0), (3, 4, 2), (5, 6, 4), (7, 8, 6), (9, 10, 8), (11, 12, 10), (13, 14, 12), (15, 16, 14), (17, 18, 16), (19, 20, 18), (21, 22, 20), (23, 24, 22), (25, 26, 24), (27, 28, 26), (29, 30, 28), (31, 0, 30), (1, 3, 2), (3, 5, 4), (5, 7, 6), (7, 9, 8), (9, 11, 10), (11, 13, 12), (13, 15, 14), (15, 17, 16), (17, 19, 18), (19, 21, 20), (21, 23, 22), (23, 25, 24), (25, 27, 26), (27, 29, 28), (29, 31, 30), (31, 1, 0)])
me_mast_3_5m_metalogalva.polygons.foreach_set('use_smooth', [True] * 32)
_uv = me_mast_3_5m_metalogalva.uv_layers.new(name='UVMap')
_uv.uv.foreach_set('vector', [0.0, 0.0, 0.0625, 3.5, 0.0, 3.5, 0.0625, 0.0, 0.125, 3.5, 0.0625, 3.5, 0.125, 0.0, 0.1875, 3.5, 0.125, 3.5, 0.1875, 0.0, 0.25, 3.5, 0.1875, 3.5, 0.25, 0.0, 0.3125, 3.5, 0.25, 3.5, 0.3125, 0.0, 0.375, 3.5, 0.3125, 3.5, 0.375, 0.0, 0.4375, 3.5, 0.375, 3.5, 0.4375, 0.0, 0.5, 3.5, 0.4375, 3.5, 0.5, 0.0, 0.5625, 3.5, 0.5, 3.5, 0.5625, 0.0, 0.625, 3.5, 0.5625, 3.5, 0.625, 0.0, 0.6875, 3.5, 0.625, 3.5, 0.6875, 0.0, 0.75, 3.5, 0.6875, 3.5, 0.75, 0.0, 0.8125, 3.5, 0.75, 3.5, 0.8125, 0.0, 0.875, 3.5, 0.8125, 3.5, 0.875, 0.0, 0.9375, 3.5, 0.875, 3.5, 0.9375, 0.0, 1.0, 3.5, 0.9375, 3.5, 0.0, 0.0, 0.0625, 0.0, 0.0625, 3.5, 0.0625, 0.0, 0.125, 0.0, 0.125, 3.5, 0.125, 0.0, 0.1875, 0.0, 0.1875, 3.5, 0.1875, 0.0, 0.25, 0.0, 0.25, 3.5, 0.25, 0.0, 0.3125, 0.0, 0.3125, 3.5, 0.3125, 0.0, 0.375, 0.0, 0.375, 3.5, 0.375, 0.0, 0.4375, 0.0, 0.4375, 3.5, 0.4375, 0.0, 0.5, 0.0, 0.5, 3.5, 0.5, 0.0, 0.5625, 0.0, 0.5625, 3.5, 0.5625, 0.0, 0.625, 0.0, 0.625, 3.5, 0.625, 0.0, 0.6875, 0.0, 0.6875, 3.5, 0.6875, 0.0, 0.75, 0.0, 0.75, 3.5, 0.75, 0.0, 0.8125, 0.0, 0.8125, 3.5, 0.8125, 0.0, 0.875, 0.0, 0.875, 3.5, 0.875, 0.0, 0.9375, 0.0, 0.9375, 3.5, 0.9375, 0.0, 1.0, 0.0, 1.0, 3.5])
me_mast_3_5m_metalogalva.materials.append(mat_dunkelgrau_011)
me_mast_3_5m_metalogalva.update()
me_mast_3_5m_metalogalva.normals_split_custom_set([tuple(v) for v in zip(*[iter([1.645e-07, 1.0, 0.005714, -0.3827, 0.9239, 0.005714, -6.766e-08, 1.0, 0.005714, -0.3827, 0.9239, 0.005714, -0.7071, 0.7071, 0.005714, -0.3827, 0.9239, 0.005714, -0.7071, 0.7071, 0.005714, -0.9239, 0.3827, 0.005714, -0.7071, 0.7071, 0.005714, -0.9239, 0.3827, 0.005714, -1.0, -6.766e-08, 0.005714, -0.9239, 0.3827, 0.005714, -1.0, 1.839e-07, 0.005714, -0.9239, -0.3827, 0.005714, -1.0, -6.766e-08, 0.005714, -0.9239, -0.3827, 0.005714, -0.7071, -0.7071, 0.005714, -0.9239, -0.3827, 0.005714, -0.7071, -0.7071, 0.005714, -0.3827, -0.9239, 0.005714, -0.7071, -0.7071, 0.005714, -0.3827, -0.9239, 0.005714, 6.766e-08, -1.0, 0.005714, -0.3827, -0.9239, 0.005714, -1.645e-07, -1.0, 0.005714, 0.3827, -0.9239, 0.005714, 6.766e-08, -1.0, 0.005714, 0.3827, -0.9239, 0.005714, 0.7071, -0.7071, 0.005714, 0.3827, -0.9239, 0.005714, 0.7071, -0.7071, 0.005714, 0.9239, -0.3827, 0.005714, 0.7071, -0.7071, 0.005714, 0.9239, -0.3827, 0.005714, 1.0, 6.766e-08, 0.005714, 0.9239, -0.3827, 0.005714, 1.0, -1.839e-07, 0.005714, 0.9239, 0.3827, 0.005714, 1.0, 6.766e-08, 0.005714, 0.9239, 0.3827, 0.005714, 0.7071, 0.7071, 0.005714, 0.9239, 0.3827, 0.005714, 0.7071, 0.7071, 0.005714, 0.3827, 0.9239, 0.005714, 0.7071, 0.7071, 0.005714, 0.3827, 0.9239, 0.005714, -6.766e-08, 1.0, 0.005714, 0.3827, 0.9239, 0.005714, 1.645e-07, 1.0, 0.005714, -0.3827, 0.9239, 0.005714, -0.3827, 0.9239, 0.005714, -0.3827, 0.9239, 0.005714, -0.7071, 0.7071, 0.005714, -0.7071, 0.7071, 0.005714, -0.7071, 0.7071, 0.005714, -0.9239, 0.3827, 0.005714, -0.9239, 0.3827, 0.005714, -0.9239, 0.3827, 0.005714, -1.0, 1.839e-07, 0.005714, -1.0, -6.766e-08, 0.005714, -1.0, 1.839e-07, 0.005714, -0.9239, -0.3827, 0.005714, -0.9239, -0.3827, 0.005714, -0.9239, -0.3827, 0.005714, -0.7071, -0.7071, 0.005714, -0.7071, -0.7071, 0.005714, -0.7071, -0.7071, 0.005714, -0.3827, -0.9239, 0.005714, -0.3827, -0.9239, 0.005714, -0.3827, -0.9239, 0.005714, -1.645e-07, -1.0, 0.005714, 6.766e-08, -1.0, 0.005714, -1.645e-07, -1.0, 0.005714, 0.3827, -0.9239, 0.005714, 0.3827, -0.9239, 0.005714, 0.3827, -0.9239, 0.005714, 0.7071, -0.7071, 0.005714, 0.7071, -0.7071, 0.005714, 0.7071, -0.7071, 0.005714, 0.9239, -0.3827, 0.005714, 0.9239, -0.3827, 0.005714, 0.9239, -0.3827, 0.005714, 1.0, -1.839e-07, 0.005714, 1.0, 6.766e-08, 0.005714, 1.0, -1.839e-07, 0.005714, 0.9239, 0.3827, 0.005714, 0.9239, 0.3827, 0.005714, 0.9239, 0.3827, 0.005714, 0.7071, 0.7071, 0.005714, 0.7071, 0.7071, 0.005714, 0.7071, 0.7071, 0.005714, 0.3827, 0.9239, 0.005714, 0.3827, 0.9239, 0.005714, 0.3827, 0.9239, 0.005714, 1.645e-07, 1.0, 0.005714, -6.766e-08, 1.0, 0.005714])] * 3)])

# ---- objects
ob_camera = bpy.data.objects.new('Camera', cam_camera)
ob_kleine_mastkugel = bpy.data.objects.new('kleine_Mastkugel', me_kleine_mastkugel_001)
ob_mast_3_5m_metalogalva = bpy.data.objects.new('Mast_3,5m_Metalogalva', me_mast_3_5m_metalogalva)

# ---- transforms, parenting, visibility, modifiers, constraints
ob_camera.location = (7.0, -7.0, 0.0)
ob_camera.rotation_euler = (1.745, 0.0, 0.7854)
ob_kleine_mastkugel.location = (0.0, 0.0, 0.0)
ob_mast_3_5m_metalogalva.location = (0.0, 0.0, 0.0)

# ---- collection membership
col_collection.objects.link(ob_camera)
col_collection.objects.link(ob_kleine_mastkugel)
col_collection.objects.link(ob_mast_3_5m_metalogalva)

# ---- scene / render settings (as saved in the file)
scene.camera = ob_camera
scene.frame_start = 1; scene.frame_end = 250; scene.frame_set(1)
scene.render.engine = 'CYCLES'
scene.render.resolution_x = 100
scene.render.resolution_y = 500
scene.cycles.sampling_pattern = 'TABULATED_SOBOL'
scene.cycles.use_light_tree = False
scene.view_settings.view_transform = 'Filmic'
bpy.context.view_layer.update()

# ---- added for rendering (the .blend has no usable light): sun
light_auto_sun = bpy.data.lights.new('AutoSun', 'SUN')
light_auto_sun.energy = 3.0
light_auto_sun.angle = 0.0523599
ob_auto_sun = bpy.data.objects.new('AutoSun', light_auto_sun)
scene.collection.objects.link(ob_auto_sun)
ob_auto_sun.rotation_euler = (0.872665, 0.174533, 0.523599)
bpy.context.view_layer.update()
